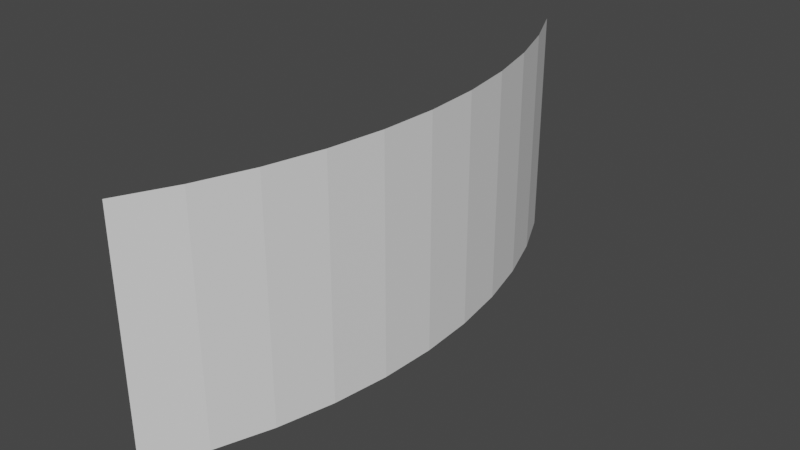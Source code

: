 # Source: curveTestShort.blend  (saved by Blender 2.82.7; exported with 4.5.12 LTS)
import bpy
from mathutils import Matrix  # noqa: F401  (used for matrix-valued properties, if any)

bpy.ops.wm.read_factory_settings(use_empty=True)
scene = bpy.context.scene
scene.name = 'Scene'

# ---- collections
col_collection = bpy.data.collections.new('Collection'); scene.collection.children.link(col_collection)

# ---- world
world_world = bpy.data.worlds.new('World'); scene.world = world_world
world_world.use_nodes = True; world_world.node_tree.nodes.clear()
_N = world_world.node_tree.nodes; _L = world_world.node_tree.links
n0 = _N.new('ShaderNodeOutputWorld'); n0.name = 'World Output'; n0.location = (300, 300)
n1 = _N.new('ShaderNodeBackground'); n1.name = 'Background'; n1.location = (10, 300)
n1.inputs[0].default_value = (0.05088, 0.05088, 0.05088, 1.0)
_L.new(n1.outputs[0], n0.inputs[0])
n0.is_active_output = True
world_world.color = (0.05088, 0.05088, 0.05088)
world_world.use_sun_shadow = False
world_world.sun_shadow_jitter_overblur = 0.0

# ---- meshes
me_cylinder = bpy.data.meshes.new('Cylinder')
me_cylinder.from_pydata([(-0.8819, -0.4714, 0.0), (-0.8819, -0.4714, 2.0), (-0.9239, -0.3827, 0.0), (-0.9239, -0.3827, 2.0), (-0.9569, -0.2903, 0.0), (-0.9569, -0.2903, 2.0), (-0.9808, -0.1951, 0.0), (-0.9808, -0.1951, 2.0), (-0.9952, -0.09802, 0.0), (-0.9952, -0.09802, 2.0), (-1.0, -2.593e-07, 0.0), (-1.0, -2.593e-07, 2.0), (-0.9952, 0.09802, 0.0), (-0.9952, 0.09802, 2.0), (-0.9808, 0.1951, 0.0), (-0.9808, 0.1951, 2.0), (-0.9569, 0.2903, 0.0), (-0.9569, 0.2903, 2.0), (-0.9239, 0.3827, 0.0), (-0.9239, 0.3827, 2.0), (-0.8819, 0.4714, 0.0), (-0.8819, 0.4714, 2.0)], [], [(0, 2, 3, 1), (2, 4, 5, 3), (4, 6, 7, 5), (6, 8, 9, 7), (8, 10, 11, 9), (10, 12, 13, 11), (12, 14, 15, 13), (14, 16, 17, 15), (16, 18, 19, 17), (18, 20, 21, 19)])
_uv = me_cylinder.uv_layers.new(name='UVMap')
_uv.uv.foreach_set('vector', [1.192e-07, 3.278e-07, 0.1, 2.086e-07, 0.1, 1.0, 2.921e-06, 1.0, 0.1, 2.086e-07, 0.2, 2.086e-07, 0.2, 1.0, 0.1, 1.0, 0.2, 2.086e-07, 0.3, -2.98e-08, 0.3, 1.0, 0.2, 1.0, 0.3, -2.98e-08, 0.4, 8.941e-08, 0.4, 1.0, 0.3, 1.0, 0.4, 8.941e-08, 0.5, 2.086e-07, 0.5, 1.0, 0.4, 1.0, 0.5, 2.086e-07, 0.6, 2.086e-07, 0.6, 1.0, 0.5, 1.0, 0.6, 2.086e-07, 0.7, 2.086e-07, 0.7, 1.0, 0.6, 1.0, 0.7, 2.086e-07, 0.8, 2.086e-07, 0.8, 1.0, 0.7, 1.0, 0.8, 2.086e-07, 0.9, 3.278e-07, 0.9, 1.0, 0.8, 1.0, 0.9, 3.278e-07, 1.0, 3.278e-07, 1.0, 1.0, 0.9, 1.0])
me_cylinder.use_remesh_fix_poles = True
me_cylinder.use_remesh_preserve_attributes = False
me_cylinder.use_mirror_vertex_groups = False
me_cylinder.update()

# ---- objects
ob_cylinder = bpy.data.objects.new('Cylinder', me_cylinder)

# ---- transforms, parenting, visibility, modifiers, constraints
ob_cylinder.location = (-3.023e-06, -1.028e-06, 0.0)
ob_cylinder.rotation_euler = (0.0, -0.0, 3.142)
ob_cylinder.scale = (5.0, 5.0, 1.0)
ob_cylinder.lineart.crease_threshold = 0.0

# ---- collection membership
col_collection.objects.link(ob_cylinder)

# ---- scene / render settings (as saved in the file)
scene.frame_start = 1; scene.frame_end = 250; scene.frame_set(1)
scene.render.engine = 'BLENDER_EEVEE_NEXT'
scene.cycles.use_denoising = False
scene.cycles.samples = 128
scene.cycles.sampling_pattern = 'TABULATED_SOBOL'
scene.cycles.use_adaptive_sampling = False
scene.cycles.use_light_tree = False
scene.view_settings.view_transform = 'Filmic'
bpy.context.view_layer.update()

# ---- added for rendering (the .blend has no active camera and no usable light): camera, sun
cam_auto = bpy.data.cameras.new('AutoCamera')
cam_auto.lens = 50.0
cam_auto.sensor_width = 36.0
cam_auto.clip_end = 1000.0
ob_auto_camera = bpy.data.objects.new('AutoCamera', cam_auto)
scene.collection.objects.link(ob_auto_camera)
ob_auto_camera.location = (9.47397, -5.723, 4.81534)
ob_auto_camera.rotation_euler = (1.09748, -7.21219e-08, 0.694738)
scene.camera = ob_auto_camera
light_auto_sun = bpy.data.lights.new('AutoSun', 'SUN')
light_auto_sun.energy = 3.0
light_auto_sun.angle = 0.0523599
ob_auto_sun = bpy.data.objects.new('AutoSun', light_auto_sun)
scene.collection.objects.link(ob_auto_sun)
ob_auto_sun.rotation_euler = (0.872665, 0.174533, 0.523599)
bpy.context.view_layer.update()
